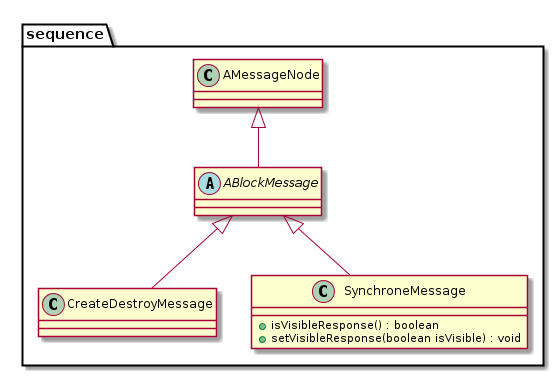

The diagram above was rendered by PlantUML. Its source (embedded in the PNG):
@startuml



package sequence { 
' -------------------------------- umlreverse.model.diagram.sequence
abstract ABlockMessage extends AMessageNode 
class CreateDestroyMessage extends ABlockMessage
class SynchroneMessage extends ABlockMessage {
	+isVisibleResponse() : boolean
	+setVisibleResponse(boolean isVisible) : void
}

}
' --------------------------------------------------------- fin package sequence'





@enduml